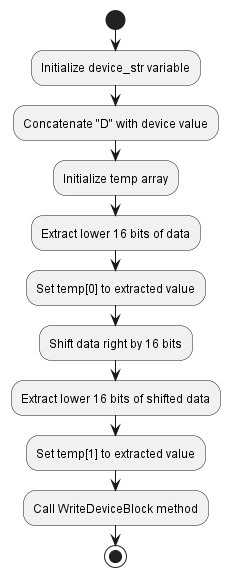

The diagram above was rendered by PlantUML. Its source (embedded in the PNG):
@startuml
start
:Initialize device_str variable;
:Concatenate "D" with device value;
:Initialize temp array;
:Extract lower 16 bits of data;
:Set temp[0] to extracted value;
:Shift data right by 16 bits;
:Extract lower 16 bits of shifted data;
:Set temp[1] to extracted value;
:Call WriteDeviceBlock method;
stop
@enduml